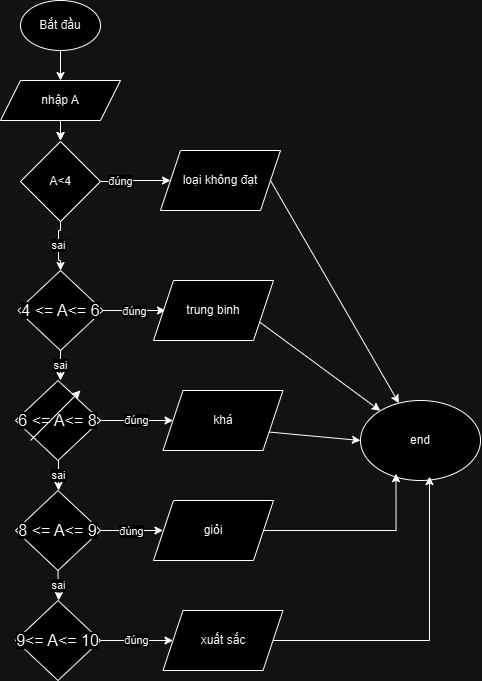

The diagram above was exported from draw.io. Its source (the exported page's mxGraphModel, read from the mxfile embedded in the PNG):
<mxGraphModel dx="955" dy="475" grid="1" gridSize="10" guides="1" tooltips="1" connect="1" arrows="1" fold="1" page="1" pageScale="1" pageWidth="827" pageHeight="1169" math="0" shadow="0">
  <root>
    <mxCell id="0" />
    <mxCell id="1" parent="0" />
    <mxCell id="ysynxtN_UTgHQ2Tz3ugA-8" value="" style="edgeStyle=orthogonalEdgeStyle;rounded=0;orthogonalLoop=1;jettySize=auto;html=1;" edge="1" parent="1" source="ysynxtN_UTgHQ2Tz3ugA-1" target="ysynxtN_UTgHQ2Tz3ugA-7">
      <mxGeometry relative="1" as="geometry" />
    </mxCell>
    <mxCell id="ysynxtN_UTgHQ2Tz3ugA-1" value="&lt;font style=&quot;vertical-align: inherit;&quot;&gt;&lt;font style=&quot;vertical-align: inherit;&quot;&gt;Bắt đầu&lt;/font&gt;&lt;/font&gt;" style="ellipse;whiteSpace=wrap;html=1;" vertex="1" parent="1">
      <mxGeometry x="220" y="70" width="80" height="50" as="geometry" />
    </mxCell>
    <mxCell id="ysynxtN_UTgHQ2Tz3ugA-10" value="" style="edgeStyle=orthogonalEdgeStyle;rounded=0;orthogonalLoop=1;jettySize=auto;html=1;" edge="1" parent="1" source="ysynxtN_UTgHQ2Tz3ugA-7">
      <mxGeometry relative="1" as="geometry">
        <mxPoint x="259.9565217391305" y="210.03804347826065" as="targetPoint" />
      </mxGeometry>
    </mxCell>
    <mxCell id="ysynxtN_UTgHQ2Tz3ugA-37" value="" style="edgeStyle=orthogonalEdgeStyle;rounded=0;orthogonalLoop=1;jettySize=auto;html=1;" edge="1" parent="1" source="ysynxtN_UTgHQ2Tz3ugA-7">
      <mxGeometry relative="1" as="geometry">
        <mxPoint x="259.9565217391305" y="210" as="targetPoint" />
      </mxGeometry>
    </mxCell>
    <mxCell id="ysynxtN_UTgHQ2Tz3ugA-7" value="&lt;font style=&quot;vertical-align: inherit;&quot;&gt;&lt;font style=&quot;vertical-align: inherit;&quot;&gt;nhập A&lt;/font&gt;&lt;/font&gt;" style="shape=parallelogram;perimeter=parallelogramPerimeter;whiteSpace=wrap;html=1;fixedSize=1;" vertex="1" parent="1">
      <mxGeometry x="200" y="150" width="120" height="40" as="geometry" />
    </mxCell>
    <mxCell id="ysynxtN_UTgHQ2Tz3ugA-32" value="end" style="ellipse;whiteSpace=wrap;html=1;" vertex="1" parent="1">
      <mxGeometry x="560" y="470" width="120" height="80" as="geometry" />
    </mxCell>
    <mxCell id="ysynxtN_UTgHQ2Tz3ugA-47" value="đúng" style="edgeStyle=orthogonalEdgeStyle;rounded=0;orthogonalLoop=1;jettySize=auto;html=1;" edge="1" parent="1" source="ysynxtN_UTgHQ2Tz3ugA-44" target="ysynxtN_UTgHQ2Tz3ugA-46">
      <mxGeometry x="-0.1429" y="10" relative="1" as="geometry">
        <mxPoint as="offset" />
      </mxGeometry>
    </mxCell>
    <mxCell id="ysynxtN_UTgHQ2Tz3ugA-55" value="sai" style="edgeStyle=orthogonalEdgeStyle;rounded=0;orthogonalLoop=1;jettySize=auto;html=1;" edge="1" parent="1" source="ysynxtN_UTgHQ2Tz3ugA-44">
      <mxGeometry relative="1" as="geometry">
        <mxPoint x="260" y="340" as="targetPoint" />
        <Array as="points">
          <mxPoint x="260" y="300" />
          <mxPoint x="258" y="300" />
          <mxPoint x="258" y="330" />
          <mxPoint x="260" y="330" />
        </Array>
      </mxGeometry>
    </mxCell>
    <mxCell id="ysynxtN_UTgHQ2Tz3ugA-44" value="A&amp;lt;4" style="rhombus;whiteSpace=wrap;html=1;" vertex="1" parent="1">
      <mxGeometry x="220" y="211" width="80" height="80" as="geometry" />
    </mxCell>
    <mxCell id="ysynxtN_UTgHQ2Tz3ugA-46" value="loại không đạt" style="shape=parallelogram;perimeter=parallelogramPerimeter;whiteSpace=wrap;html=1;fixedSize=1;" vertex="1" parent="1">
      <mxGeometry x="360" y="220" width="120" height="60" as="geometry" />
    </mxCell>
    <mxCell id="ysynxtN_UTgHQ2Tz3ugA-57" value="sai" style="edgeStyle=orthogonalEdgeStyle;rounded=0;orthogonalLoop=1;jettySize=auto;html=1;" edge="1" parent="1" source="ysynxtN_UTgHQ2Tz3ugA-54">
      <mxGeometry relative="1" as="geometry">
        <mxPoint x="260" y="450" as="targetPoint" />
        <Array as="points">
          <mxPoint x="260" y="440" />
          <mxPoint x="260" y="440" />
        </Array>
      </mxGeometry>
    </mxCell>
    <mxCell id="ysynxtN_UTgHQ2Tz3ugA-63" value="đúng" style="edgeStyle=orthogonalEdgeStyle;rounded=0;orthogonalLoop=1;jettySize=auto;html=1;" edge="1" parent="1" source="ysynxtN_UTgHQ2Tz3ugA-54">
      <mxGeometry relative="1" as="geometry">
        <mxPoint x="365" y="380" as="targetPoint" />
      </mxGeometry>
    </mxCell>
    <mxCell id="ysynxtN_UTgHQ2Tz3ugA-54" value="&lt;span style=&quot;font-family: Roboto, sans-serif; font-size: 16px; text-align: left; white-space-collapse: preserve; background-color: rgb(255, 255, 255);&quot;&gt;4 &amp;lt;= A&amp;lt;= 6&lt;/span&gt;" style="rhombus;whiteSpace=wrap;html=1;" vertex="1" parent="1">
      <mxGeometry x="217.5" y="340" width="85" height="80" as="geometry" />
    </mxCell>
    <mxCell id="ysynxtN_UTgHQ2Tz3ugA-59" value="sai" style="edgeStyle=orthogonalEdgeStyle;rounded=0;orthogonalLoop=1;jettySize=auto;html=1;" edge="1" parent="1" source="ysynxtN_UTgHQ2Tz3ugA-56">
      <mxGeometry relative="1" as="geometry">
        <mxPoint x="258" y="560" as="targetPoint" />
        <Array as="points">
          <mxPoint x="258" y="530" />
          <mxPoint x="258" y="530" />
        </Array>
      </mxGeometry>
    </mxCell>
    <mxCell id="ysynxtN_UTgHQ2Tz3ugA-66" value="đúng" style="edgeStyle=orthogonalEdgeStyle;rounded=0;orthogonalLoop=1;jettySize=auto;html=1;" edge="1" parent="1" source="ysynxtN_UTgHQ2Tz3ugA-56" target="ysynxtN_UTgHQ2Tz3ugA-65">
      <mxGeometry relative="1" as="geometry" />
    </mxCell>
    <mxCell id="ysynxtN_UTgHQ2Tz3ugA-56" value="&lt;span style=&quot;font-family: Roboto, sans-serif; font-size: 16px; text-align: left; white-space-collapse: preserve; background-color: rgb(255, 255, 255);&quot;&gt;6 &amp;lt;= A&amp;lt;= 8&lt;/span&gt;" style="rhombus;whiteSpace=wrap;html=1;" vertex="1" parent="1">
      <mxGeometry x="215" y="450" width="85" height="80" as="geometry" />
    </mxCell>
    <mxCell id="ysynxtN_UTgHQ2Tz3ugA-61" value="sai" style="edgeStyle=orthogonalEdgeStyle;rounded=0;orthogonalLoop=1;jettySize=auto;html=1;" edge="1" parent="1" source="ysynxtN_UTgHQ2Tz3ugA-58">
      <mxGeometry relative="1" as="geometry">
        <mxPoint x="258" y="670" as="targetPoint" />
      </mxGeometry>
    </mxCell>
    <mxCell id="ysynxtN_UTgHQ2Tz3ugA-68" value="đúng" style="edgeStyle=orthogonalEdgeStyle;rounded=0;orthogonalLoop=1;jettySize=auto;html=1;" edge="1" parent="1" source="ysynxtN_UTgHQ2Tz3ugA-58">
      <mxGeometry relative="1" as="geometry">
        <mxPoint x="362.5" y="600" as="targetPoint" />
      </mxGeometry>
    </mxCell>
    <mxCell id="ysynxtN_UTgHQ2Tz3ugA-58" value="&lt;span style=&quot;font-family: Roboto, sans-serif; font-size: 16px; text-align: left; white-space-collapse: preserve; background-color: rgb(255, 255, 255);&quot;&gt;8 &amp;lt;= A&amp;lt;= 9&lt;/span&gt;" style="rhombus;whiteSpace=wrap;html=1;" vertex="1" parent="1">
      <mxGeometry x="215" y="560" width="85" height="80" as="geometry" />
    </mxCell>
    <mxCell id="ysynxtN_UTgHQ2Tz3ugA-71" value="đúng" style="edgeStyle=orthogonalEdgeStyle;rounded=0;orthogonalLoop=1;jettySize=auto;html=1;" edge="1" parent="1" source="ysynxtN_UTgHQ2Tz3ugA-60" target="ysynxtN_UTgHQ2Tz3ugA-70">
      <mxGeometry relative="1" as="geometry" />
    </mxCell>
    <mxCell id="ysynxtN_UTgHQ2Tz3ugA-60" value="&lt;span style=&quot;font-family: Roboto, sans-serif; font-size: 16px; text-align: left; white-space-collapse: preserve; background-color: rgb(255, 255, 255);&quot;&gt;9&amp;lt;= A&amp;lt;= 10&lt;/span&gt;" style="rhombus;whiteSpace=wrap;html=1;" vertex="1" parent="1">
      <mxGeometry x="215" y="670" width="85" height="80" as="geometry" />
    </mxCell>
    <mxCell id="ysynxtN_UTgHQ2Tz3ugA-64" value="trung binh" style="shape=parallelogram;perimeter=parallelogramPerimeter;whiteSpace=wrap;html=1;fixedSize=1;" vertex="1" parent="1">
      <mxGeometry x="353" y="350" width="120" height="60" as="geometry" />
    </mxCell>
    <mxCell id="ysynxtN_UTgHQ2Tz3ugA-65" value="khá" style="shape=parallelogram;perimeter=parallelogramPerimeter;whiteSpace=wrap;html=1;fixedSize=1;" vertex="1" parent="1">
      <mxGeometry x="362.5" y="460" width="120" height="60" as="geometry" />
    </mxCell>
    <mxCell id="ysynxtN_UTgHQ2Tz3ugA-69" value="giỏi" style="shape=parallelogram;perimeter=parallelogramPerimeter;whiteSpace=wrap;html=1;fixedSize=1;" vertex="1" parent="1">
      <mxGeometry x="353" y="570" width="120" height="60" as="geometry" />
    </mxCell>
    <mxCell id="ysynxtN_UTgHQ2Tz3ugA-70" value="xuất sắc" style="shape=parallelogram;perimeter=parallelogramPerimeter;whiteSpace=wrap;html=1;fixedSize=1;" vertex="1" parent="1">
      <mxGeometry x="362.5" y="680" width="120" height="60" as="geometry" />
    </mxCell>
    <mxCell id="ysynxtN_UTgHQ2Tz3ugA-72" value="" style="endArrow=classic;html=1;rounded=0;exitX=1;exitY=0.5;exitDx=0;exitDy=0;" edge="1" parent="1" source="ysynxtN_UTgHQ2Tz3ugA-46" target="ysynxtN_UTgHQ2Tz3ugA-32">
      <mxGeometry width="50" height="50" relative="1" as="geometry">
        <mxPoint x="230" y="510" as="sourcePoint" />
        <mxPoint x="280" y="460" as="targetPoint" />
      </mxGeometry>
    </mxCell>
    <mxCell id="ysynxtN_UTgHQ2Tz3ugA-73" value="" style="endArrow=classic;html=1;rounded=0;exitX=1;exitY=0.75;exitDx=0;exitDy=0;" edge="1" parent="1" source="ysynxtN_UTgHQ2Tz3ugA-64" target="ysynxtN_UTgHQ2Tz3ugA-32">
      <mxGeometry width="50" height="50" relative="1" as="geometry">
        <mxPoint x="440" y="390" as="sourcePoint" />
        <mxPoint x="490" y="340" as="targetPoint" />
      </mxGeometry>
    </mxCell>
    <mxCell id="ysynxtN_UTgHQ2Tz3ugA-74" value="" style="endArrow=classic;html=1;rounded=0;exitX=1;exitY=0.75;exitDx=0;exitDy=0;" edge="1" parent="1" source="ysynxtN_UTgHQ2Tz3ugA-65">
      <mxGeometry width="50" height="50" relative="1" as="geometry">
        <mxPoint x="510" y="560" as="sourcePoint" />
        <mxPoint x="560" y="510" as="targetPoint" />
      </mxGeometry>
    </mxCell>
    <mxCell id="ysynxtN_UTgHQ2Tz3ugA-75" value="" style="endArrow=classic;html=1;rounded=0;" edge="1" parent="1">
      <mxGeometry width="50" height="50" relative="1" as="geometry">
        <mxPoint x="230" y="510" as="sourcePoint" />
        <mxPoint x="280" y="460" as="targetPoint" />
      </mxGeometry>
    </mxCell>
    <mxCell id="ysynxtN_UTgHQ2Tz3ugA-76" style="edgeStyle=orthogonalEdgeStyle;rounded=0;orthogonalLoop=1;jettySize=auto;html=1;exitX=1;exitY=0.5;exitDx=0;exitDy=0;entryX=0.296;entryY=0.915;entryDx=0;entryDy=0;entryPerimeter=0;" edge="1" parent="1" source="ysynxtN_UTgHQ2Tz3ugA-69" target="ysynxtN_UTgHQ2Tz3ugA-32">
      <mxGeometry relative="1" as="geometry" />
    </mxCell>
    <mxCell id="ysynxtN_UTgHQ2Tz3ugA-77" style="edgeStyle=orthogonalEdgeStyle;rounded=0;orthogonalLoop=1;jettySize=auto;html=1;exitX=1;exitY=0.5;exitDx=0;exitDy=0;entryX=0.575;entryY=0.951;entryDx=0;entryDy=0;entryPerimeter=0;" edge="1" parent="1" source="ysynxtN_UTgHQ2Tz3ugA-70" target="ysynxtN_UTgHQ2Tz3ugA-32">
      <mxGeometry relative="1" as="geometry" />
    </mxCell>
  </root>
</mxGraphModel>